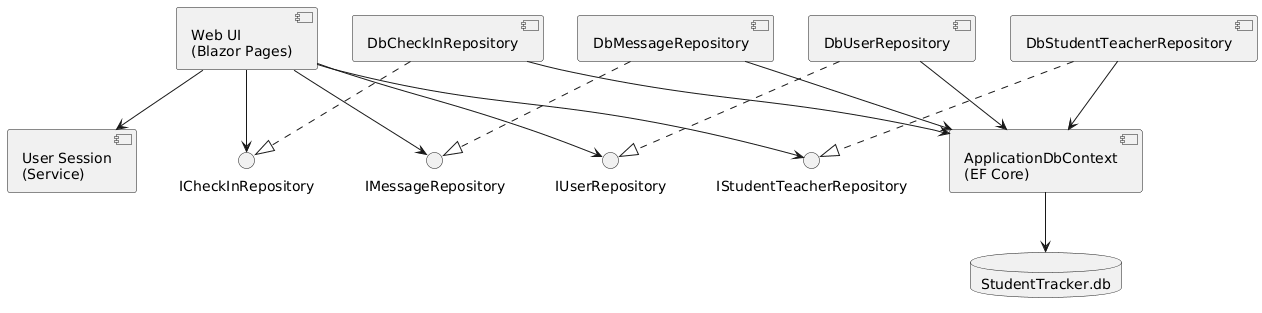

The diagram above was rendered by PlantUML. Its source (embedded in the PNG):
@startuml
component "Web UI\n(Blazor Pages)" as WebUI
  component "User Session\n(Service)" as UserSession
  component "ApplicationDbContext\n(EF Core)" as DbContext
  
    interface ICheckInRepository
    interface IMessageRepository
    interface IUserRepository
    interface IStudentTeacherRepository
    component DbCheckInRepository
    component DbMessageRepository
    component DbUserRepository
    component DbStudentTeacherRepository
 
database "StudentTracker.db" as DB

' Web UI consumes services and repository interfaces
WebUI --> UserSession
WebUI --> ICheckInRepository
WebUI --> IMessageRepository
WebUI --> IUserRepository
WebUI --> IStudentTeacherRepository

' Repository implementations implement interfaces
DbCheckInRepository ..|> ICheckInRepository
DbMessageRepository ..|> IMessageRepository
DbUserRepository ..|> IUserRepository
DbStudentTeacherRepository ..|> IStudentTeacherRepository

' Repositories use DbContext
DbCheckInRepository --> DbContext
DbMessageRepository --> DbContext
DbUserRepository --> DbContext
DbStudentTeacherRepository --> DbContext

' DbContext connects to DB
DbContext --> DB
@enduml